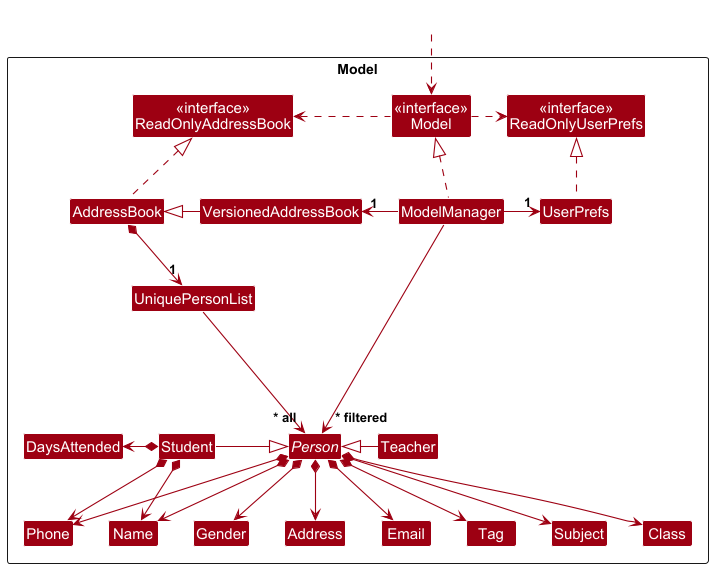

The diagram above was rendered by PlantUML. Its source (embedded in the PNG):
@startuml
!include style.puml
skinparam arrowThickness 1.1
skinparam arrowColor MODEL_COLOR
skinparam classBackgroundColor MODEL_COLOR

Package Model as ModelPackage <<Rectangle>>{
Class "<<interface>>\nReadOnlyAddressBook" as ReadOnlyAddressBook
Class "<<interface>>\nReadOnlyUserPrefs" as ReadOnlyUserPrefs
Class "<<interface>>\nModel" as Model
Class AddressBook
Class VersionedAddressBook
Class ModelManager
Class UserPrefs

Class UniquePersonList
abstract Class Person
Class Address
Class Email
Class Name
Class Phone
Class Tag
Class Gender
Class Subject
Class Class
Class DaysAttended

Class Student
Class Teacher

Class I #FFFFFF
}

Class HiddenOutside #FFFFFF
HiddenOutside ..> Model

AddressBook .up.|> ReadOnlyAddressBook
VersionedAddressBook -left-|> AddressBook

ModelManager .up.|> Model
Model .right.> ReadOnlyUserPrefs
Model .left.> ReadOnlyAddressBook
ModelManager -left-> "1" VersionedAddressBook
ModelManager -right-> "1" UserPrefs
UserPrefs .up.|> ReadOnlyUserPrefs

AddressBook *--> "1" UniquePersonList
UniquePersonList --> "~* all" Person
Person *--> Name
Person *--> Phone
Person *--> Email
Person *--> Address
Person *--> Gender
Person *--> Subject
Person *--> Tag
Person *--> Class

Person -[hidden]up--> I
UniquePersonList -[hidden]right-> I

Name -[hidden]right-> Gender
Gender -[hidden]right-> Phone
Phone -[hidden]right-> Address
Address -[hidden]right-> Email
Email -[hidden]right-> Tag
Tag -[hidden]right-> Subject
Subject -[hidden]right-> Class

Person <|-l- Student
Person <|-r- Teacher

Student *-l-> DaysAttended
Student *--> Name
Student *--> Phone

ModelManager --> "~* filtered" Person
@enduml